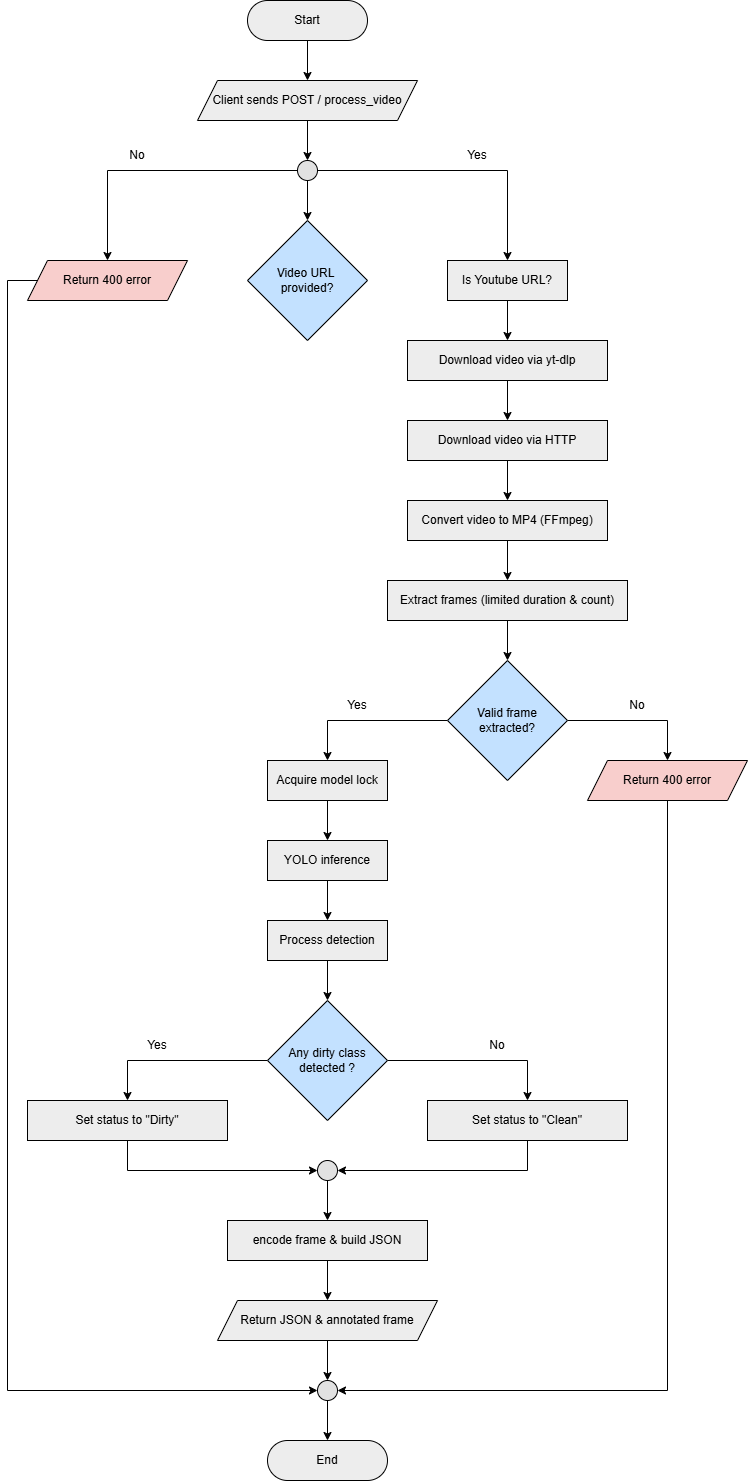

The diagram above was exported from draw.io. Its source (the exported page's mxGraphModel, read from the mxfile embedded in the PNG):
<mxGraphModel dx="2590" dy="1540" grid="0" gridSize="10" guides="1" tooltips="1" connect="1" arrows="1" fold="1" page="1" pageScale="1" pageWidth="850" pageHeight="1100" math="0" shadow="0">
  <root>
    <mxCell id="0" />
    <mxCell id="1" parent="0" />
    <mxCell id="wMYXuTg6Xyqx3MB9EXF7-22" edge="1" parent="1" source="wMYXuTg6Xyqx3MB9EXF7-2" style="edgeStyle=orthogonalEdgeStyle;rounded=0;orthogonalLoop=1;jettySize=auto;html=1;exitX=0.5;exitY=1;exitDx=0;exitDy=0;entryX=0.5;entryY=0;entryDx=0;entryDy=0;" target="wMYXuTg6Xyqx3MB9EXF7-21">
      <mxGeometry relative="1" as="geometry" />
    </mxCell>
    <mxCell id="wMYXuTg6Xyqx3MB9EXF7-2" parent="1" style="rounded=1;whiteSpace=wrap;html=1;arcSize=50;fillColor=#EDEDED;" value="Start" vertex="1">
      <mxGeometry height="40" width="120" x="280" y="20" as="geometry" />
    </mxCell>
    <mxCell id="wMYXuTg6Xyqx3MB9EXF7-5" parent="1" style="rhombus;whiteSpace=wrap;html=1;fillColor=#C3E1FF;" value="Video URL&amp;nbsp;&lt;div&gt;provided?&lt;/div&gt;" vertex="1">
      <mxGeometry height="120" width="120" x="280" y="240" as="geometry" />
    </mxCell>
    <mxCell id="wMYXuTg6Xyqx3MB9EXF7-27" edge="1" parent="1" source="wMYXuTg6Xyqx3MB9EXF7-8" style="edgeStyle=orthogonalEdgeStyle;rounded=0;orthogonalLoop=1;jettySize=auto;html=1;exitX=0.5;exitY=1;exitDx=0;exitDy=0;entryX=0.5;entryY=0;entryDx=0;entryDy=0;" target="wMYXuTg6Xyqx3MB9EXF7-25">
      <mxGeometry relative="1" as="geometry" />
    </mxCell>
    <mxCell id="wMYXuTg6Xyqx3MB9EXF7-8" parent="1" style="rounded=0;whiteSpace=wrap;html=1;fillColor=#EDEDED;" value="Is Youtube URL?" vertex="1">
      <mxGeometry height="40" width="120" x="480" y="280" as="geometry" />
    </mxCell>
    <mxCell id="wMYXuTg6Xyqx3MB9EXF7-11" parent="1" style="text;html=1;whiteSpace=wrap;strokeColor=none;fillColor=none;align=center;verticalAlign=middle;rounded=0;" value="Yes" vertex="1">
      <mxGeometry height="30" width="60" x="480" y="160" as="geometry" />
    </mxCell>
    <mxCell id="wMYXuTg6Xyqx3MB9EXF7-12" parent="1" style="text;html=1;whiteSpace=wrap;strokeColor=none;fillColor=none;align=center;verticalAlign=middle;rounded=0;" value="No" vertex="1">
      <mxGeometry height="30" width="60" x="140" y="160" as="geometry" />
    </mxCell>
    <mxCell id="wMYXuTg6Xyqx3MB9EXF7-16" edge="1" parent="1" source="wMYXuTg6Xyqx3MB9EXF7-14" style="edgeStyle=orthogonalEdgeStyle;rounded=0;orthogonalLoop=1;jettySize=auto;html=1;exitX=0.5;exitY=1;exitDx=0;exitDy=0;" target="wMYXuTg6Xyqx3MB9EXF7-5">
      <mxGeometry relative="1" as="geometry" />
    </mxCell>
    <mxCell id="wMYXuTg6Xyqx3MB9EXF7-19" edge="1" parent="1" source="wMYXuTg6Xyqx3MB9EXF7-14" style="edgeStyle=orthogonalEdgeStyle;rounded=0;orthogonalLoop=1;jettySize=auto;html=1;exitX=1;exitY=0.5;exitDx=0;exitDy=0;entryX=0.5;entryY=0;entryDx=0;entryDy=0;" target="wMYXuTg6Xyqx3MB9EXF7-8">
      <mxGeometry relative="1" as="geometry" />
    </mxCell>
    <mxCell id="wMYXuTg6Xyqx3MB9EXF7-45" edge="1" parent="1" source="wMYXuTg6Xyqx3MB9EXF7-14" style="edgeStyle=orthogonalEdgeStyle;rounded=0;orthogonalLoop=1;jettySize=auto;html=1;exitX=0;exitY=0.5;exitDx=0;exitDy=0;entryX=0.5;entryY=0;entryDx=0;entryDy=0;" target="wMYXuTg6Xyqx3MB9EXF7-44">
      <mxGeometry relative="1" as="geometry" />
    </mxCell>
    <mxCell id="wMYXuTg6Xyqx3MB9EXF7-14" parent="1" style="ellipse;whiteSpace=wrap;html=1;aspect=fixed;fillColor=#E1E1E1;" value="" vertex="1">
      <mxGeometry height="20" width="20" x="330" y="180" as="geometry" />
    </mxCell>
    <mxCell id="wMYXuTg6Xyqx3MB9EXF7-43" edge="1" parent="1" source="wMYXuTg6Xyqx3MB9EXF7-21" style="edgeStyle=orthogonalEdgeStyle;rounded=0;orthogonalLoop=1;jettySize=auto;html=1;exitX=0.5;exitY=1;exitDx=0;exitDy=0;entryX=0.5;entryY=0;entryDx=0;entryDy=0;" target="wMYXuTg6Xyqx3MB9EXF7-14">
      <mxGeometry relative="1" as="geometry" />
    </mxCell>
    <mxCell id="wMYXuTg6Xyqx3MB9EXF7-21" parent="1" style="shape=parallelogram;perimeter=parallelogramPerimeter;whiteSpace=wrap;html=1;fixedSize=1;fillColor=#EDEDED;" value="Client sends POST / process_video" vertex="1">
      <mxGeometry height="40" width="220" x="230" y="100" as="geometry" />
    </mxCell>
    <mxCell id="wMYXuTg6Xyqx3MB9EXF7-28" edge="1" parent="1" source="wMYXuTg6Xyqx3MB9EXF7-25" style="edgeStyle=orthogonalEdgeStyle;rounded=0;orthogonalLoop=1;jettySize=auto;html=1;exitX=0.5;exitY=1;exitDx=0;exitDy=0;entryX=0.5;entryY=0;entryDx=0;entryDy=0;" target="wMYXuTg6Xyqx3MB9EXF7-26">
      <mxGeometry relative="1" as="geometry" />
    </mxCell>
    <mxCell id="wMYXuTg6Xyqx3MB9EXF7-25" parent="1" style="rounded=0;whiteSpace=wrap;html=1;fillColor=#EDEDED;" value="Download video via yt-dlp" vertex="1">
      <mxGeometry height="40" width="200" x="440" y="360" as="geometry" />
    </mxCell>
    <mxCell id="wMYXuTg6Xyqx3MB9EXF7-31" edge="1" parent="1" source="wMYXuTg6Xyqx3MB9EXF7-26" style="edgeStyle=orthogonalEdgeStyle;rounded=0;orthogonalLoop=1;jettySize=auto;html=1;exitX=0.5;exitY=1;exitDx=0;exitDy=0;entryX=0.5;entryY=0;entryDx=0;entryDy=0;" target="wMYXuTg6Xyqx3MB9EXF7-29">
      <mxGeometry relative="1" as="geometry" />
    </mxCell>
    <mxCell id="wMYXuTg6Xyqx3MB9EXF7-26" parent="1" style="rounded=0;whiteSpace=wrap;html=1;fillColor=#EDEDED;" value="Download video via HTTP" vertex="1">
      <mxGeometry height="40" width="200" x="440" y="440" as="geometry" />
    </mxCell>
    <mxCell id="wMYXuTg6Xyqx3MB9EXF7-32" edge="1" parent="1" source="wMYXuTg6Xyqx3MB9EXF7-29" style="edgeStyle=orthogonalEdgeStyle;rounded=0;orthogonalLoop=1;jettySize=auto;html=1;exitX=0.5;exitY=1;exitDx=0;exitDy=0;entryX=0.5;entryY=0;entryDx=0;entryDy=0;" target="wMYXuTg6Xyqx3MB9EXF7-30">
      <mxGeometry relative="1" as="geometry" />
    </mxCell>
    <mxCell id="wMYXuTg6Xyqx3MB9EXF7-29" parent="1" style="rounded=0;whiteSpace=wrap;html=1;fillColor=#EDEDED;" value="Convert video to MP4 (FFmpeg)" vertex="1">
      <mxGeometry height="40" width="200" x="440" y="520" as="geometry" />
    </mxCell>
    <mxCell id="wMYXuTg6Xyqx3MB9EXF7-34" edge="1" parent="1" source="wMYXuTg6Xyqx3MB9EXF7-30" style="edgeStyle=orthogonalEdgeStyle;rounded=0;orthogonalLoop=1;jettySize=auto;html=1;exitX=0.5;exitY=1;exitDx=0;exitDy=0;entryX=0.5;entryY=0;entryDx=0;entryDy=0;" target="wMYXuTg6Xyqx3MB9EXF7-33">
      <mxGeometry relative="1" as="geometry" />
    </mxCell>
    <mxCell id="wMYXuTg6Xyqx3MB9EXF7-30" parent="1" style="rounded=0;whiteSpace=wrap;html=1;fillColor=#EDEDED;" value="Extract frames (limited duration &amp;amp; count)" vertex="1">
      <mxGeometry height="40" width="240" x="420" y="600" as="geometry" />
    </mxCell>
    <mxCell id="wMYXuTg6Xyqx3MB9EXF7-72" edge="1" parent="1" source="wMYXuTg6Xyqx3MB9EXF7-33" style="edgeStyle=orthogonalEdgeStyle;rounded=0;orthogonalLoop=1;jettySize=auto;html=1;exitX=0;exitY=0.5;exitDx=0;exitDy=0;entryX=0.5;entryY=0;entryDx=0;entryDy=0;" target="wMYXuTg6Xyqx3MB9EXF7-35">
      <mxGeometry relative="1" as="geometry" />
    </mxCell>
    <mxCell id="wMYXuTg6Xyqx3MB9EXF7-73" edge="1" parent="1" source="wMYXuTg6Xyqx3MB9EXF7-33" style="edgeStyle=orthogonalEdgeStyle;rounded=0;orthogonalLoop=1;jettySize=auto;html=1;exitX=1;exitY=0.5;exitDx=0;exitDy=0;entryX=0.5;entryY=0;entryDx=0;entryDy=0;" target="wMYXuTg6Xyqx3MB9EXF7-49">
      <mxGeometry relative="1" as="geometry" />
    </mxCell>
    <mxCell id="wMYXuTg6Xyqx3MB9EXF7-33" parent="1" style="rhombus;whiteSpace=wrap;html=1;fillColor=#C3E1FF;" value="Valid frame extracted?" vertex="1">
      <mxGeometry height="120" width="120" x="480" y="680" as="geometry" />
    </mxCell>
    <mxCell id="wMYXuTg6Xyqx3MB9EXF7-39" edge="1" parent="1" source="wMYXuTg6Xyqx3MB9EXF7-35" style="edgeStyle=orthogonalEdgeStyle;rounded=0;orthogonalLoop=1;jettySize=auto;html=1;exitX=0.5;exitY=1;exitDx=0;exitDy=0;entryX=0.5;entryY=0;entryDx=0;entryDy=0;" target="wMYXuTg6Xyqx3MB9EXF7-37">
      <mxGeometry relative="1" as="geometry" />
    </mxCell>
    <mxCell id="wMYXuTg6Xyqx3MB9EXF7-35" parent="1" style="rounded=0;whiteSpace=wrap;html=1;fillColor=#EDEDED;" value="Acquire model lock" vertex="1">
      <mxGeometry height="40" width="120" x="300" y="780" as="geometry" />
    </mxCell>
    <mxCell id="wMYXuTg6Xyqx3MB9EXF7-40" edge="1" parent="1" source="wMYXuTg6Xyqx3MB9EXF7-37" style="edgeStyle=orthogonalEdgeStyle;rounded=0;orthogonalLoop=1;jettySize=auto;html=1;exitX=0.5;exitY=1;exitDx=0;exitDy=0;entryX=0.5;entryY=0;entryDx=0;entryDy=0;" target="wMYXuTg6Xyqx3MB9EXF7-38">
      <mxGeometry relative="1" as="geometry" />
    </mxCell>
    <mxCell id="wMYXuTg6Xyqx3MB9EXF7-37" parent="1" style="rounded=0;whiteSpace=wrap;html=1;fillColor=#EDEDED;" value="YOLO inference&lt;span style=&quot;color: rgba(0, 0, 0, 0); font-family: monospace; font-size: 0px; text-align: start; text-wrap-mode: nowrap;&quot;&gt;%3CmxGraphModel%3E%3Croot%3E%3CmxCell%20id%3D%220%22%2F%3E%3CmxCell%20id%3D%221%22%20parent%3D%220%22%2F%3E%3CmxCell%20id%3D%222%22%20parent%3D%221%22%20style%3D%22rounded%3D0%3BwhiteSpace%3Dwrap%3Bhtml%3D1%3BfillColor%3D%23EDEDED%3B%22%20value%3D%22Acquire%20Model%20Lock%22%20vertex%3D%221%22%3E%3CmxGeometry%20height%3D%2240%22%20width%3D%22120%22%20x%3D%22640%22%20y%3D%22780%22%20as%3D%22geometry%22%2F%3E%3C%2FmxCell%3E%3C%2Froot%3E%3C%2FmxGraphModel%3E&lt;/span&gt;" vertex="1">
      <mxGeometry height="40" width="120" x="300" y="860" as="geometry" />
    </mxCell>
    <mxCell id="wMYXuTg6Xyqx3MB9EXF7-42" edge="1" parent="1" source="wMYXuTg6Xyqx3MB9EXF7-38" style="edgeStyle=orthogonalEdgeStyle;rounded=0;orthogonalLoop=1;jettySize=auto;html=1;exitX=0.5;exitY=1;exitDx=0;exitDy=0;entryX=0.5;entryY=0;entryDx=0;entryDy=0;" target="wMYXuTg6Xyqx3MB9EXF7-41">
      <mxGeometry relative="1" as="geometry" />
    </mxCell>
    <mxCell id="wMYXuTg6Xyqx3MB9EXF7-38" parent="1" style="rounded=0;whiteSpace=wrap;html=1;fillColor=#EDEDED;" value="Process detection" vertex="1">
      <mxGeometry height="40" width="120" x="300" y="940" as="geometry" />
    </mxCell>
    <mxCell id="wMYXuTg6Xyqx3MB9EXF7-51" edge="1" parent="1" source="wMYXuTg6Xyqx3MB9EXF7-41" style="edgeStyle=orthogonalEdgeStyle;rounded=0;orthogonalLoop=1;jettySize=auto;html=1;exitX=1;exitY=0.5;exitDx=0;exitDy=0;entryX=0.5;entryY=0;entryDx=0;entryDy=0;" target="wMYXuTg6Xyqx3MB9EXF7-46">
      <mxGeometry relative="1" as="geometry" />
    </mxCell>
    <mxCell id="wMYXuTg6Xyqx3MB9EXF7-52" edge="1" parent="1" source="wMYXuTg6Xyqx3MB9EXF7-41" style="edgeStyle=orthogonalEdgeStyle;rounded=0;orthogonalLoop=1;jettySize=auto;html=1;exitX=0;exitY=0.5;exitDx=0;exitDy=0;entryX=0.5;entryY=0;entryDx=0;entryDy=0;" target="wMYXuTg6Xyqx3MB9EXF7-48">
      <mxGeometry relative="1" as="geometry" />
    </mxCell>
    <mxCell id="wMYXuTg6Xyqx3MB9EXF7-41" parent="1" style="rhombus;whiteSpace=wrap;html=1;fillColor=#C3E1FF;" value="Any dirty class detected ?" vertex="1">
      <mxGeometry height="120" width="120" x="300" y="1020" as="geometry" />
    </mxCell>
    <mxCell id="wMYXuTg6Xyqx3MB9EXF7-74" edge="1" parent="1" source="wMYXuTg6Xyqx3MB9EXF7-44" style="edgeStyle=orthogonalEdgeStyle;rounded=0;orthogonalLoop=1;jettySize=auto;html=1;exitX=0;exitY=0.5;exitDx=0;exitDy=0;entryX=0;entryY=0.5;entryDx=0;entryDy=0;" target="wMYXuTg6Xyqx3MB9EXF7-66">
      <mxGeometry relative="1" as="geometry">
        <Array as="points">
          <mxPoint x="40" y="300" />
          <mxPoint x="40" y="1410" />
        </Array>
        <mxPoint x="350" y="1380" as="targetPoint" />
      </mxGeometry>
    </mxCell>
    <mxCell id="wMYXuTg6Xyqx3MB9EXF7-44" parent="1" style="shape=parallelogram;perimeter=parallelogramPerimeter;whiteSpace=wrap;html=1;fixedSize=1;fillColor=#F8CECC;" value="Return 400 error" vertex="1">
      <mxGeometry height="40" width="160" x="60" y="280" as="geometry" />
    </mxCell>
    <mxCell id="wMYXuTg6Xyqx3MB9EXF7-60" edge="1" parent="1" source="wMYXuTg6Xyqx3MB9EXF7-46" style="edgeStyle=orthogonalEdgeStyle;rounded=0;orthogonalLoop=1;jettySize=auto;html=1;exitX=0.5;exitY=1;exitDx=0;exitDy=0;entryX=1;entryY=0.5;entryDx=0;entryDy=0;" target="wMYXuTg6Xyqx3MB9EXF7-58">
      <mxGeometry relative="1" as="geometry" />
    </mxCell>
    <mxCell id="wMYXuTg6Xyqx3MB9EXF7-46" parent="1" style="rounded=0;whiteSpace=wrap;html=1;fillColor=#EDEDED;" value="Set status to &quot;Clean&quot;" vertex="1">
      <mxGeometry height="40" width="200" x="460" y="1120" as="geometry" />
    </mxCell>
    <mxCell id="wMYXuTg6Xyqx3MB9EXF7-59" edge="1" parent="1" source="wMYXuTg6Xyqx3MB9EXF7-48" style="edgeStyle=orthogonalEdgeStyle;rounded=0;orthogonalLoop=1;jettySize=auto;html=1;exitX=0.5;exitY=1;exitDx=0;exitDy=0;entryX=0;entryY=0.5;entryDx=0;entryDy=0;" target="wMYXuTg6Xyqx3MB9EXF7-58">
      <mxGeometry relative="1" as="geometry" />
    </mxCell>
    <mxCell id="wMYXuTg6Xyqx3MB9EXF7-48" parent="1" style="rounded=0;whiteSpace=wrap;html=1;fillColor=#EDEDED;" value="Set status to &quot;Dirty&quot;" vertex="1">
      <mxGeometry height="40" width="200" x="60" y="1120" as="geometry" />
    </mxCell>
    <mxCell id="wMYXuTg6Xyqx3MB9EXF7-75" edge="1" parent="1" source="wMYXuTg6Xyqx3MB9EXF7-49" style="edgeStyle=orthogonalEdgeStyle;rounded=0;orthogonalLoop=1;jettySize=auto;html=1;exitX=0.5;exitY=1;exitDx=0;exitDy=0;entryX=1;entryY=0.5;entryDx=0;entryDy=0;" target="wMYXuTg6Xyqx3MB9EXF7-66">
      <mxGeometry relative="1" as="geometry">
        <mxPoint x="750" y="1610" as="targetPoint" />
      </mxGeometry>
    </mxCell>
    <mxCell id="wMYXuTg6Xyqx3MB9EXF7-49" parent="1" style="shape=parallelogram;perimeter=parallelogramPerimeter;whiteSpace=wrap;html=1;fixedSize=1;fillColor=#F8CECC;" value="Return 400 error" vertex="1">
      <mxGeometry height="40" width="160" x="620" y="780" as="geometry" />
    </mxCell>
    <mxCell id="wMYXuTg6Xyqx3MB9EXF7-53" parent="1" style="text;html=1;whiteSpace=wrap;strokeColor=none;fillColor=none;align=center;verticalAlign=middle;rounded=0;" value="Yes" vertex="1">
      <mxGeometry height="30" width="60" x="360" y="710" as="geometry" />
    </mxCell>
    <mxCell id="wMYXuTg6Xyqx3MB9EXF7-54" parent="1" style="text;html=1;whiteSpace=wrap;strokeColor=none;fillColor=none;align=center;verticalAlign=middle;rounded=0;" value="No" vertex="1">
      <mxGeometry height="30" width="60" x="640" y="710" as="geometry" />
    </mxCell>
    <mxCell id="wMYXuTg6Xyqx3MB9EXF7-55" parent="1" style="text;html=1;whiteSpace=wrap;strokeColor=none;fillColor=none;align=center;verticalAlign=middle;rounded=0;" value="No" vertex="1">
      <mxGeometry height="30" width="60" x="500" y="1050" as="geometry" />
    </mxCell>
    <mxCell id="wMYXuTg6Xyqx3MB9EXF7-56" parent="1" style="text;html=1;whiteSpace=wrap;strokeColor=none;fillColor=none;align=center;verticalAlign=middle;rounded=0;" value="Yes" vertex="1">
      <mxGeometry height="30" width="60" x="160" y="1050" as="geometry" />
    </mxCell>
    <mxCell id="wMYXuTg6Xyqx3MB9EXF7-63" edge="1" parent="1" source="wMYXuTg6Xyqx3MB9EXF7-57" style="edgeStyle=orthogonalEdgeStyle;rounded=0;orthogonalLoop=1;jettySize=auto;html=1;exitX=0.5;exitY=1;exitDx=0;exitDy=0;entryX=0.5;entryY=0;entryDx=0;entryDy=0;" target="wMYXuTg6Xyqx3MB9EXF7-62">
      <mxGeometry relative="1" as="geometry" />
    </mxCell>
    <mxCell id="wMYXuTg6Xyqx3MB9EXF7-57" parent="1" style="rounded=0;whiteSpace=wrap;html=1;fillColor=#EDEDED;" value="encode frame &amp;amp; build JSON" vertex="1">
      <mxGeometry height="40" width="200" x="260" y="1240" as="geometry" />
    </mxCell>
    <mxCell id="wMYXuTg6Xyqx3MB9EXF7-61" edge="1" parent="1" source="wMYXuTg6Xyqx3MB9EXF7-58" style="edgeStyle=orthogonalEdgeStyle;rounded=0;orthogonalLoop=1;jettySize=auto;html=1;exitX=0.5;exitY=1;exitDx=0;exitDy=0;" target="wMYXuTg6Xyqx3MB9EXF7-57">
      <mxGeometry relative="1" as="geometry" />
    </mxCell>
    <mxCell id="wMYXuTg6Xyqx3MB9EXF7-58" parent="1" style="ellipse;whiteSpace=wrap;html=1;aspect=fixed;fillColor=#E1E1E1;" value="" vertex="1">
      <mxGeometry height="20" width="20" x="350" y="1180" as="geometry" />
    </mxCell>
    <mxCell id="wMYXuTg6Xyqx3MB9EXF7-67" edge="1" parent="1" source="wMYXuTg6Xyqx3MB9EXF7-62" style="edgeStyle=orthogonalEdgeStyle;rounded=0;orthogonalLoop=1;jettySize=auto;html=1;exitX=0.5;exitY=1;exitDx=0;exitDy=0;entryX=0.5;entryY=0;entryDx=0;entryDy=0;" target="wMYXuTg6Xyqx3MB9EXF7-66">
      <mxGeometry relative="1" as="geometry" />
    </mxCell>
    <mxCell id="wMYXuTg6Xyqx3MB9EXF7-62" parent="1" style="shape=parallelogram;perimeter=parallelogramPerimeter;whiteSpace=wrap;html=1;fixedSize=1;fillColor=#EDEDED;" value="Return JSON &amp;amp; annotated frame" vertex="1">
      <mxGeometry height="40" width="220" x="250" y="1320" as="geometry" />
    </mxCell>
    <mxCell id="wMYXuTg6Xyqx3MB9EXF7-69" edge="1" parent="1" source="wMYXuTg6Xyqx3MB9EXF7-66" style="edgeStyle=orthogonalEdgeStyle;rounded=0;orthogonalLoop=1;jettySize=auto;html=1;exitX=0.5;exitY=1;exitDx=0;exitDy=0;entryX=0.5;entryY=0;entryDx=0;entryDy=0;" target="wMYXuTg6Xyqx3MB9EXF7-68">
      <mxGeometry relative="1" as="geometry" />
    </mxCell>
    <mxCell id="wMYXuTg6Xyqx3MB9EXF7-66" parent="1" style="ellipse;whiteSpace=wrap;html=1;aspect=fixed;fillColor=#E1E1E1;" value="" vertex="1">
      <mxGeometry height="20" width="20" x="350" y="1400" as="geometry" />
    </mxCell>
    <mxCell id="wMYXuTg6Xyqx3MB9EXF7-68" parent="1" style="rounded=1;whiteSpace=wrap;html=1;arcSize=50;fillColor=#EDEDED;" value="End" vertex="1">
      <mxGeometry height="40" width="120" x="300" y="1460" as="geometry" />
    </mxCell>
  </root>
</mxGraphModel>